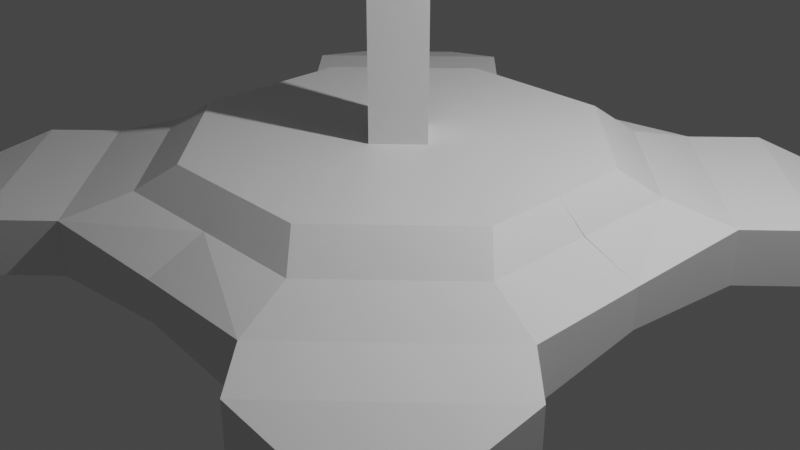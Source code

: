# Source: SM_turret_concept.blend  (saved by Blender 2.93.20; exported with 4.5.12 LTS)
import bpy
from mathutils import Matrix  # noqa: F401  (used for matrix-valued properties, if any)

bpy.ops.wm.read_factory_settings(use_empty=True)
scene = bpy.context.scene
scene.name = 'Scene'

# ---- collections
col_collection = bpy.data.collections.new('Collection'); scene.collection.children.link(col_collection)

# ---- materials (node trees are filled in below, after node groups)
mat_material = bpy.data.materials.new('Material')
mat_material.alpha_threshold = 0.0
mat_material.use_transparent_shadow = False
mat_material.line_color = (0.0, 0.0, 0.0, 1.0)

# ---- material node trees
mat_material.use_nodes = True; mat_material.node_tree.nodes.clear()
_N = mat_material.node_tree.nodes; _L = mat_material.node_tree.links
n0 = _N.new('ShaderNodeOutputMaterial'); n0.name = 'Material Output'; n0.location = (300, 300)
n1 = _N.new('ShaderNodeBsdfPrincipled'); n1.name = 'Principled BSDF'; n1.location = (10, 300)
n1.distribution = 'GGX'
n1.subsurface_method = 'BURLEY'
n1.inputs[2].default_value = 0.4
n1.inputs[3].default_value = 1.45
n1.inputs[27].default_value = (0.0, 0.0, 0.0, 1.0)
n1.inputs[28].default_value = 1.0
_L.new(n1.outputs[0], n0.inputs[0])
n0.is_active_output = True

# ---- world
world_world = bpy.data.worlds.new('World'); scene.world = world_world
world_world.use_nodes = True; world_world.node_tree.nodes.clear()
_N = world_world.node_tree.nodes; _L = world_world.node_tree.links
n0 = _N.new('ShaderNodeOutputWorld'); n0.name = 'World Output'; n0.location = (300, 300)
n1 = _N.new('ShaderNodeBackground'); n1.name = 'Background'; n1.location = (10, 300)
n1.inputs[0].default_value = (0.05088, 0.05088, 0.05088, 1.0)
_L.new(n1.outputs[0], n0.inputs[0])
n0.is_active_output = True
world_world.color = (0.05088, 0.05088, 0.05088)
world_world.use_sun_shadow = False
world_world.sun_shadow_jitter_overblur = 0.0

# ---- cameras
cam_camera = bpy.data.cameras.new('Camera')
cam_camera.clip_end = 100.0
cam_camera.ortho_scale = 7.314

# ---- lights
light_light = bpy.data.lights.new('Light', 'POINT')
light_light.transmission_factor = 0.0
light_light.energy = 1000.0
light_light.shadow_soft_size = 0.1
light_light.shadow_maximum_resolution = 0.006
light_light.use_absolute_resolution = True

# ---- meshes
me_cube = bpy.data.meshes.new('Cube')
me_cube.from_pydata([(0.0, 0.0, 0.9284), (0.0, 0.0, 1.49e-08), (0.0, -2.0, 0.9284), (0.0, -2.0, 1.49e-08), (-2.0, 0.0, 0.9284), (-2.0, 0.0, 1.49e-08), (0.00422, -2.304, 1.49e-08), (0.00422, -2.304, 0.6533), (-2.0, -0.8371, 0.9284), (-0.8371, -2.0, 0.9284), (-0.8371, -2.0, 1.49e-08), (-2.0, -0.8371, 1.49e-08), (-2.304, -0.003185, 0.6533), (-2.304, -0.003185, 1.49e-08), (-2.304, -1.141, -0.01775), (-1.141, -2.304, -0.01775), (-1.141, -2.304, 0.6533), (-2.304, -1.141, 0.6533), (-2.888, 4.983e-05, 0.4051), (-2.888, 4.983e-05, -0.01551), (-1.387, -2.967, 0.4805), (-2.967, -1.387, 0.4805), (-1.387, -2.967, -0.09096), (0.0005713, -2.889, 0.4051), (0.0005713, -2.889, -0.01551), (-2.967, -1.387, -0.09096), (-2.68, -3.499, 0.3725), (-1.919, -3.499, 0.4805), (-3.499, -1.919, 0.4805), (-3.499, -2.68, 0.3725), (-2.68, -3.499, 0.01745), (-1.919, -3.499, -0.09096), (-3.499, -2.68, 0.01745), (-3.499, -1.919, -0.09096)], [], [(5, 1, 3, 10, 11), (0, 4, 8, 9, 2), (9, 8, 17, 16), (13, 14, 25, 19), (1, 0, 2, 3), (5, 4, 0, 1), (4, 5, 13, 12), (5, 11, 14, 13), (15, 6, 24, 22), (16, 17, 21, 20), (11, 10, 15, 14), (2, 9, 16, 7), (8, 4, 12, 17), (3, 2, 7, 6), (10, 3, 6, 15), (24, 23, 20, 22), (25, 22, 31, 33), (25, 21, 18, 19), (6, 7, 23, 24), (7, 16, 20, 23), (17, 12, 18, 21), (12, 13, 19, 18), (14, 15, 22, 25), (22, 20, 27, 31), (30, 26, 29, 32), (21, 25, 33, 28), (27, 28, 29, 26), (31, 27, 26, 30), (33, 31, 30, 32), (28, 33, 32, 29), (20, 21, 28, 27)])
_uv = me_cube.uv_layers.new(name='UVMap')
_uv.uv.foreach_set('vector', [0.125, 0.5, 0.375, 0.5, 0.375, 0.75, 0.2704, 0.75, 0.125, 0.6046, 0.625, 0.5, 0.875, 0.5, 0.875, 0.6046, 0.7296, 0.75, 0.625, 0.75, 0.7296, 0.75, 0.875, 0.6046, 0.875, 0.6046, 0.7296, 0.75, 0.125, 0.5, 0.125, 0.6046, 0.125, 0.6046, 0.125, 0.5, 0.375, 0.5, 0.625, 0.5, 0.625, 0.75, 0.375, 0.75, 0.375, 0.25, 0.625, 0.25, 0.625, 0.5, 0.375, 0.5, 0.625, 0.25, 0.375, 0.25, 0.375, 0.25, 0.625, 0.25, 0.125, 0.5, 0.125, 0.6046, 0.125, 0.6046, 0.125, 0.5, 0.2704, 0.75, 0.375, 0.75, 0.375, 0.75, 0.2704, 0.75, 0.7296, 0.75, 0.875, 0.6046, 0.875, 0.6046, 0.7296, 0.75, 0.125, 0.6046, 0.2704, 0.75, 0.2704, 0.75, 0.125, 0.6046, 0.625, 0.75, 0.7296, 0.75, 0.7296, 0.75, 0.625, 0.75, 0.875, 0.6046, 0.875, 0.5, 0.875, 0.5, 0.875, 0.6046, 0.375, 0.75, 0.625, 0.75, 0.625, 0.75, 0.375, 0.75, 0.2704, 0.75, 0.375, 0.75, 0.375, 0.75, 0.2704, 0.75, 0.375, 0.75, 0.625, 0.75, 0.625, 0.8546, 0.375, 0.8546, 0.125, 0.6046, 0.2704, 0.75, 0.2704, 0.75, 0.125, 0.6046, 0.375, 0.1454, 0.625, 0.1454, 0.625, 0.25, 0.375, 0.25, 0.375, 0.75, 0.625, 0.75, 0.625, 0.75, 0.375, 0.75, 0.625, 0.75, 0.7296, 0.75, 0.7296, 0.75, 0.625, 0.75, 0.875, 0.6046, 0.875, 0.5, 0.875, 0.5, 0.875, 0.6046, 0.625, 0.25, 0.375, 0.25, 0.375, 0.25, 0.625, 0.25, 0.125, 0.6046, 0.2704, 0.75, 0.2704, 0.75, 0.125, 0.6046, 0.375, 0.8546, 0.625, 0.8546, 0.625, 0.8546, 0.375, 0.8546, 0.4245, 0.03502, 0.5755, 0.03502, 0.5755, 0.1103, 0.4245, 0.1103, 0.625, 0.1454, 0.375, 0.1454, 0.375, 0.1454, 0.625, 0.1454, 0.625, 0.0, 0.625, 0.1454, 0.5755, 0.1103, 0.5755, 0.03502, 0.375, 0.0, 0.625, 0.0, 0.5755, 0.03502, 0.4245, 0.03502, 0.375, 0.1454, 0.375, 0.0, 0.4245, 0.03502, 0.4245, 0.1103, 0.625, 0.1454, 0.375, 0.1454, 0.4245, 0.1103, 0.5755, 0.1103, 0.7296, 0.75, 0.875, 0.6046, 0.875, 0.6046, 0.7296, 0.75])
me_cube.materials.append(mat_material)
me_cube.use_remesh_preserve_volume = False
me_cube.use_remesh_preserve_attributes = False
me_cube.use_mirror_vertex_groups = False
me_cube.update()
me_cube_001 = bpy.data.meshes.new('Cube.001')
me_cube_001.from_pydata([(-1.0, -1.0, -1.0), (-1.0, -1.0, 1.0), (-1.0, 1.0, -1.0), (-1.0, 1.0, 1.0), (1.0, -1.0, -1.0), (1.0, -1.0, 1.0), (1.0, 1.0, -1.0), (1.0, 1.0, 1.0)], [], [(0, 1, 3, 2), (2, 3, 7, 6), (6, 7, 5, 4), (4, 5, 1, 0), (2, 6, 4, 0), (7, 3, 1, 5)])
_uv = me_cube_001.uv_layers.new(name='UVMap')
_uv.uv.foreach_set('vector', [0.375, 0.0, 0.625, 0.0, 0.625, 0.25, 0.375, 0.25, 0.375, 0.25, 0.625, 0.25, 0.625, 0.5, 0.375, 0.5, 0.375, 0.5, 0.625, 0.5, 0.625, 0.75, 0.375, 0.75, 0.375, 0.75, 0.625, 0.75, 0.625, 1.0, 0.375, 1.0, 0.125, 0.5, 0.375, 0.5, 0.375, 0.75, 0.125, 0.75, 0.625, 0.5, 0.875, 0.5, 0.875, 0.75, 0.625, 0.75])
me_cube_001.use_remesh_fix_poles = True
me_cube_001.use_remesh_preserve_attributes = False
me_cube_001.update()
me_cube_002 = bpy.data.meshes.new('Cube.002')
me_cube_002.from_pydata([(-0.6876, -1.0, -0.687), (-1.347, -0.7673, -0.5935), (-0.6876, 1.0, -0.687), (-1.347, 0.7673, -0.5935), (1.347, 0.4445, -0.5935), (0.6876, 1.0, -0.687), (0.6876, -1.0, -0.687), (1.347, -0.4445, -0.5935), (-0.6876, -1.0, 0.7634), (-1.347, 0.7673, 0.6595), (0.6876, 1.0, 0.7634), (1.347, -0.4445, 0.6595), (-1.347, -0.7673, 0.6595), (-0.6876, 1.0, 0.7634), (1.347, 0.4445, 0.6595), (0.6876, -1.0, 0.7634), (-1.347, -0.7673, -0.3771), (-0.6876, 1.0, -0.4365), (1.347, 0.4445, -0.3771), (0.6876, -1.0, -0.4365), (-0.6876, -1.0, -0.4365), (-1.347, 0.7673, -0.3771), (0.6876, 1.0, -0.4365), (1.347, -0.4445, -0.3771), (1.866, -0.4445, -0.3771), (1.866, -0.4445, 0.6595), (1.866, 0.4445, 0.6595), (1.866, 0.4445, -0.3771), (-0.6876, 0.3333, -1.0), (-0.6876, -0.3333, -1.0), (-1.347, -0.2558, -0.8639), (-1.347, 0.2558, -0.8639), (-0.6876, -0.3333, 1.0), (-0.6876, 0.3333, 1.0), (-1.347, 0.2558, 0.8639), (-1.347, -0.2558, 0.8639), (0.6876, -0.3333, -1.0), (0.6876, 0.3333, -1.0), (1.347, 0.1482, -0.8639), (1.347, -0.1482, -0.8639), (0.6876, 0.3333, 1.0), (0.6876, -0.3333, 1.0), (1.347, -0.1482, 0.8639), (1.347, 0.1482, 0.8639), (-1.347, -0.2558, -0.5935), (-1.347, 0.2558, -0.5935), (1.347, 0.1482, -0.5935), (1.347, -0.1482, -0.5935), (-1.347, -0.2558, 0.6595), (-1.347, 0.2558, 0.6595), (1.347, 0.1482, 0.6595), (1.347, -0.1482, 0.6595), (1.347, 0.1482, -0.3771), (1.347, -0.1482, -0.3771), (-1.347, -0.2558, -0.3771), (-1.347, 0.2558, -0.3771), (1.866, 0.09209, 0.6595), (1.866, -0.09209, 0.6595), (1.866, 0.1482, -0.3771), (1.866, -0.1482, -0.3771), (2.881, 0.1482, -0.8639), (2.881, -0.1482, -0.8639), (2.881, 0.1482, -0.5935), (2.881, -0.1482, -0.5935), (3.434, 0.1482, -0.6714), (3.434, -0.1482, -0.6714), (3.434, 0.1482, -0.5992), (3.434, -0.1482, -0.5992), (-0.6876, -1.0, -0.2365), (-0.6876, -1.0, -0.03653), (-0.6876, -1.0, 0.1635), (-0.6876, -1.0, 0.3634), (-0.6876, -1.0, 0.5634), (-1.347, 0.7673, -0.2043), (-1.347, 0.7673, -0.03156), (-1.347, 0.7673, 0.1412), (-1.347, 0.7673, 0.314), (-1.347, 0.7673, 0.4868), (0.6876, 1.0, -0.2365), (0.6876, 1.0, -0.03653), (0.6876, 1.0, 0.1635), (0.6876, 1.0, 0.3634), (0.6876, 1.0, 0.5634), (1.347, -0.4445, -0.2043), (1.347, -0.4445, -0.03156), (1.347, -0.4445, 0.1412), (1.347, -0.4445, 0.314), (1.347, -0.4445, 0.4868), (-1.347, -0.7673, 0.4868), (-1.347, -0.7673, 0.314), (-1.347, -0.7673, 0.1412), (-1.347, -0.7673, -0.03156), (-1.347, -0.7673, -0.2043), (-0.6876, 1.0, 0.5634), (-0.6876, 1.0, 0.3634), (-0.6876, 1.0, 0.1635), (-0.6876, 1.0, -0.03653), (-0.6876, 1.0, -0.2365), (1.347, 0.4445, 0.4868), (1.347, 0.4445, 0.314), (1.347, 0.4445, 0.1412), (1.347, 0.4445, -0.03156), (1.347, 0.4445, -0.2043), (0.6876, -1.0, 0.5634), (0.6876, -1.0, 0.3634), (0.6876, -1.0, 0.1635), (0.6876, -1.0, -0.03653), (0.6876, -1.0, -0.2365), (1.866, -0.4445, -0.2043), (1.866, -0.4445, -0.03156), (1.866, -0.4445, 0.1412), (1.866, -0.4445, 0.314), (1.866, -0.4445, 0.4868), (1.866, 0.4445, 0.4868), (1.866, 0.4445, 0.314), (1.866, 0.4445, 0.1412), (1.866, 0.4445, -0.03156), (1.866, 0.4445, -0.2043), (1.866, 0.09209, 0.4868), (1.866, 0.1108, 0.3888), (1.866, 0.1108, 0.1662), (1.866, 0.1108, -0.05649), (1.866, 0.1108, -0.2791), (1.866, -0.09209, 0.4868), (1.866, -0.1108, 0.3888), (1.866, -0.1108, 0.1662), (1.866, -0.1108, -0.05649), (1.866, -0.1108, -0.2791), (-1.347, -0.2558, 0.4868), (-1.347, -0.2558, 0.314), (-1.347, -0.2558, 0.1412), (-1.347, -0.2558, -0.03156), (-1.347, -0.2558, -0.2043), (-1.347, 0.2558, 0.4868), (-1.347, 0.2558, 0.314), (-1.347, 0.2558, 0.1412), (-1.347, 0.2558, -0.03156), (-1.347, 0.2558, -0.2043), (2.593, 0.09209, 0.6595), (2.593, -0.09209, 0.6595), (2.593, 0.09209, 0.4868), (2.593, -0.09209, 0.4868), (2.852, 0.09209, 0.5644), (2.852, -0.09209, 0.5644), (2.852, 0.09209, 0.4874), (2.852, -0.09209, 0.4874), (2.488, 0.1108, 0.3888), (2.488, 0.1108, 0.1662), (2.488, 0.1108, -0.05649), (2.488, 0.1108, -0.2791), (2.488, -0.1108, 0.3888), (2.488, -0.1108, 0.1662), (2.488, -0.1108, -0.05649), (2.488, -0.1108, -0.2791), (2.488, 0.06851, 0.3445), (2.488, 0.06851, 0.2083), (2.488, 0.06851, -0.09732), (2.488, 0.06851, -0.2362), (2.488, -0.06851, 0.3445), (2.488, -0.06851, 0.2083), (2.488, -0.06851, -0.09732), (2.488, -0.06851, -0.2362), (4.023, 0.06851, 0.3445), (4.023, 0.06851, 0.2083), (4.477, 0.06851, -0.09732), (4.477, 0.06851, -0.2362), (4.023, -0.06851, 0.3445), (4.023, -0.06851, 0.2083), (4.477, -0.06851, -0.09732), (4.477, -0.06851, -0.2362), (-0.6876, -0.8586, -1.0), (-0.6876, -1.0, -0.8688), (-1.347, -0.6261, -0.8639), (-1.347, -0.7673, -0.7326), (-0.6876, -1.0, 0.8688), (-0.6876, -0.8586, 1.0), (-1.347, -0.7673, 0.7326), (-1.347, -0.6261, 0.8639), (-1.347, 0.7673, -0.7326), (-1.347, 0.6261, -0.8639), (-0.6876, 1.0, -0.8688), (-0.6876, 0.8586, -1.0), (-0.6876, 0.8586, 1.0), (-0.6876, 1.0, 0.8688), (-1.347, 0.6261, 0.8639), (-1.347, 0.7673, 0.7326), (1.347, -0.4445, -0.7327), (1.347, -0.3014, -0.8639), (0.6876, -1.0, -0.8688), (0.6876, -0.8579, -1.0), (0.6876, -0.8579, 1.0), (0.6876, -1.0, 0.8688), (1.347, -0.3014, 0.8639), (1.347, -0.4445, 0.7327), (1.347, 0.3014, -0.8639), (1.347, 0.4445, -0.7327), (0.6876, 0.8579, -1.0), (0.6876, 1.0, -0.8688), (1.347, 0.4445, 0.7327), (1.347, 0.3014, 0.8639), (0.6876, 1.0, 0.8688), (0.6876, 0.8579, 1.0)], [], [(12, 176, 177, 35, 48), (194, 195, 4, 46, 38), (175, 32, 35, 177), (189, 36, 39, 187), (183, 13, 9, 185), (188, 6, 0, 171), (41, 32, 175, 190), (13, 183, 200, 10), (180, 2, 5, 197), (37, 196, 194, 38), (201, 40, 43, 199), (191, 15, 11, 193), (41, 190, 192, 42), (29, 170, 172, 30), (19, 6, 7, 23), (18, 4, 5, 22), (17, 2, 3, 21), (172, 173, 1, 44, 30), (181, 196, 37, 28), (2, 180, 178, 3), (6, 188, 186, 7), (171, 0, 1, 173), (49, 34, 184, 185, 9), (51, 42, 192, 193, 11), (72, 8, 12, 88), (93, 13, 10, 82), (133, 49, 9, 77), (83, 23, 24, 108), (103, 15, 8, 72), (6, 19, 20, 0), (47, 53, 23, 7), (45, 55, 21, 3), (2, 17, 22, 5), (0, 20, 16, 1), (97, 17, 21, 73), (102, 18, 22, 78), (107, 19, 23, 83), (123, 57, 25, 112), (51, 11, 25, 57), (52, 18, 27, 58), (98, 14, 26, 113), (23, 53, 59, 24), (53, 52, 58, 59), (14, 50, 56, 26), (50, 51, 57, 56), (113, 26, 56, 118), (56, 57, 139, 138), (1, 16, 54, 44), (44, 54, 55, 45), (4, 18, 52, 46), (46, 52, 53, 47), (88, 12, 48, 128), (128, 48, 49, 133), (4, 195, 197, 5), (47, 39, 61, 63), (8, 174, 176, 12), (30, 44, 45, 31), (201, 182, 33, 40), (28, 37, 36, 29), (14, 198, 199, 43, 50), (40, 41, 42, 43), (39, 47, 7, 186, 187), (36, 37, 38, 39), (15, 191, 174, 8), (32, 33, 34, 35), (31, 45, 3, 178, 179), (28, 29, 30, 31), (181, 28, 31, 179), (48, 35, 34, 49), (33, 182, 184, 34), (40, 33, 32, 41), (198, 14, 10, 200), (50, 43, 42, 51), (63, 61, 65, 67), (46, 47, 63, 62), (39, 38, 60, 61), (38, 46, 62, 60), (64, 66, 67, 65), (62, 63, 67, 66), (60, 62, 66, 64), (61, 60, 64, 65), (54, 132, 137, 55), (132, 131, 136, 137), (131, 130, 135, 136), (130, 129, 134, 135), (129, 128, 133, 134), (16, 92, 132, 54), (92, 91, 131, 132), (91, 90, 130, 131), (90, 89, 129, 130), (89, 88, 128, 129), (58, 122, 127, 59), (126, 127, 153, 152), (121, 120, 125, 126), (121, 126, 152, 148), (119, 118, 123, 124), (27, 117, 122, 58), (117, 116, 121, 122), (116, 115, 120, 121), (115, 114, 119, 120), (114, 113, 118, 119), (18, 102, 117, 27), (102, 101, 116, 117), (101, 100, 115, 116), (100, 99, 114, 115), (99, 98, 113, 114), (59, 127, 108, 24), (127, 126, 109, 108), (126, 125, 110, 109), (125, 124, 111, 110), (124, 123, 112, 111), (15, 103, 87, 11), (103, 104, 86, 87), (104, 105, 85, 86), (105, 106, 84, 85), (106, 107, 83, 84), (14, 98, 82, 10), (98, 99, 81, 82), (99, 100, 80, 81), (100, 101, 79, 80), (101, 102, 78, 79), (13, 93, 77, 9), (93, 94, 76, 77), (94, 95, 75, 76), (95, 96, 74, 75), (96, 97, 73, 74), (19, 107, 68, 20), (107, 106, 69, 68), (106, 105, 70, 69), (105, 104, 71, 70), (104, 103, 72, 71), (11, 87, 112, 25), (87, 86, 111, 112), (86, 85, 110, 111), (85, 84, 109, 110), (84, 83, 108, 109), (55, 137, 73, 21), (137, 136, 74, 73), (136, 135, 75, 74), (135, 134, 76, 75), (134, 133, 77, 76), (17, 97, 78, 22), (97, 96, 79, 78), (96, 95, 80, 79), (95, 94, 81, 80), (94, 93, 82, 81), (20, 68, 92, 16), (68, 69, 91, 92), (69, 70, 90, 91), (70, 71, 89, 90), (71, 72, 88, 89), (141, 140, 144, 145), (57, 123, 141, 139), (123, 118, 140, 141), (118, 56, 138, 140), (144, 142, 143, 145), (140, 138, 142, 144), (139, 141, 145, 143), (138, 139, 143, 142), (150, 151, 159, 158), (153, 149, 157, 161), (124, 125, 151, 150), (125, 120, 147, 151), (127, 122, 149, 153), (122, 121, 148, 149), (120, 119, 146, 147), (119, 124, 150, 146), (156, 160, 168, 164), (154, 158, 166, 162), (147, 146, 154, 155), (146, 150, 158, 154), (148, 152, 160, 156), (152, 153, 161, 160), (149, 148, 156, 157), (151, 147, 155, 159), (165, 164, 168, 169), (163, 162, 166, 167), (160, 161, 169, 168), (157, 156, 164, 165), (159, 155, 163, 167), (161, 157, 165, 169), (158, 159, 167, 166), (155, 154, 162, 163), (178, 180, 181, 179), (171, 173, 172, 170), (175, 177, 176, 174), (183, 185, 184, 182), (201, 199, 198, 200), (194, 196, 197, 195), (186, 188, 189, 187), (191, 193, 192, 190), (180, 197, 196, 181), (188, 171, 170, 189), (190, 175, 174, 191), (200, 183, 182, 201), (29, 36, 189, 170)])
_uv = me_cube_002.uv_layers.new(name='UVMap')
_uv.uv.foreach_set('vector', [0.5424, 0.06944, 0.5471, 0.06944, 0.5556, 0.07966, 0.5556, 0.1065, 0.5424, 0.1065, 0.4444, 0.5873, 0.4529, 0.5694, 0.4618, 0.5694, 0.4618, 0.6065, 0.4444, 0.6065, 0.625, 0.01767, 0.625, 0.08333, 0.5556, 0.1065, 0.5556, 0.07966, 0.3056, 0.7322, 0.3056, 0.6667, 0.4444, 0.6435, 0.4444, 0.6627, 0.6086, 0.3194, 0.5954, 0.3194, 0.5424, 0.1806, 0.5471, 0.1806, 0.3914, 0.8194, 0.4141, 0.8194, 0.4141, 0.9306, 0.3914, 0.9306, 0.6944, 0.6667, 0.8056, 0.6667, 0.8056, 0.7323, 0.6944, 0.7322, 0.5954, 0.3194, 0.6086, 0.3194, 0.6086, 0.4306, 0.5954, 0.4306, 0.3914, 0.3194, 0.4141, 0.3194, 0.4141, 0.4306, 0.3914, 0.4306, 0.3056, 0.5833, 0.3056, 0.5178, 0.4444, 0.5873, 0.4444, 0.6065, 0.6944, 0.5178, 0.6944, 0.5833, 0.5556, 0.6065, 0.5556, 0.5873, 0.6086, 0.8194, 0.5954, 0.8194, 0.5424, 0.6806, 0.5471, 0.6806, 0.6944, 0.6667, 0.6944, 0.7322, 0.5556, 0.6627, 0.5556, 0.6435, 0.375, 0.08333, 0.375, 0.01767, 0.4444, 0.07966, 0.4444, 0.1065, 0.4454, 0.8194, 0.4141, 0.8194, 0.4618, 0.6806, 0.4757, 0.6806, 0.4757, 0.5694, 0.4618, 0.5694, 0.4141, 0.4306, 0.4454, 0.4306, 0.4454, 0.3194, 0.4141, 0.3194, 0.4618, 0.1806, 0.4757, 0.1806, 0.4444, 0.07966, 0.4529, 0.06944, 0.4618, 0.06944, 0.4618, 0.1065, 0.4444, 0.1065, 0.1944, 0.5177, 0.3056, 0.5178, 0.3056, 0.5833, 0.1944, 0.5833, 0.4141, 0.3194, 0.3914, 0.3194, 0.4529, 0.1806, 0.4618, 0.1806, 0.4141, 0.8194, 0.3914, 0.8194, 0.4529, 0.6806, 0.4618, 0.6806, 0.3914, 0.0, 0.4141, 0.0, 0.4618, 0.06944, 0.4529, 0.06944, 0.5424, 0.1435, 0.5556, 0.1435, 0.5556, 0.1703, 0.5471, 0.1806, 0.5424, 0.1806, 0.5424, 0.6435, 0.5556, 0.6435, 0.5556, 0.6627, 0.5471, 0.6806, 0.5424, 0.6806, 0.5704, 0.0, 0.5954, 0.0, 0.5424, 0.06944, 0.5313, 0.06944, 0.5704, 0.3194, 0.5954, 0.3194, 0.5954, 0.4306, 0.5704, 0.4306, 0.5313, 0.1435, 0.5424, 0.1435, 0.5424, 0.1806, 0.5313, 0.1806, 0.4869, 0.6806, 0.4757, 0.6806, 0.4757, 0.6806, 0.4869, 0.6806, 0.5704, 0.8194, 0.5954, 0.8194, 0.5954, 0.9306, 0.5704, 0.9306, 0.4141, 0.8194, 0.4454, 0.8194, 0.4454, 0.9306, 0.4141, 0.9306, 0.4618, 0.6435, 0.4757, 0.6435, 0.4757, 0.6806, 0.4618, 0.6806, 0.4618, 0.1435, 0.4757, 0.1435, 0.4757, 0.1806, 0.4618, 0.1806, 0.4141, 0.3194, 0.4454, 0.3194, 0.4454, 0.4306, 0.4141, 0.4306, 0.4141, 0.0, 0.4454, 0.0, 0.4757, 0.06944, 0.4618, 0.06944, 0.4704, 0.3194, 0.4454, 0.3194, 0.4757, 0.1806, 0.4869, 0.1806, 0.4869, 0.5694, 0.4757, 0.5694, 0.4454, 0.4306, 0.4704, 0.4306, 0.4704, 0.8194, 0.4454, 0.8194, 0.4757, 0.6806, 0.4869, 0.6806, 0.5313, 0.6435, 0.5424, 0.6435, 0.5424, 0.6806, 0.5313, 0.6806, 0.5424, 0.6435, 0.5424, 0.6806, 0.5424, 0.6806, 0.5424, 0.6435, 0.4757, 0.6065, 0.4757, 0.5694, 0.4757, 0.5694, 0.4757, 0.6065, 0.5313, 0.5694, 0.5424, 0.5694, 0.5424, 0.5694, 0.5313, 0.5694, 0.4757, 0.6806, 0.4757, 0.6435, 0.4757, 0.6435, 0.4757, 0.6806, 0.4757, 0.6435, 0.4757, 0.6065, 0.4757, 0.6065, 0.4757, 0.6435, 0.5424, 0.5694, 0.5424, 0.6065, 0.5424, 0.6065, 0.5424, 0.5694, 0.5424, 0.6065, 0.5424, 0.6435, 0.5424, 0.6435, 0.5424, 0.6065, 0.5313, 0.5694, 0.5424, 0.5694, 0.5424, 0.6065, 0.5313, 0.6065, 0.5424, 0.6065, 0.5424, 0.6435, 0.5424, 0.6435, 0.5424, 0.6065, 0.4618, 0.06944, 0.4757, 0.06944, 0.4757, 0.1065, 0.4618, 0.1065, 0.4618, 0.1065, 0.4757, 0.1065, 0.4757, 0.1435, 0.4618, 0.1435, 0.4618, 0.5694, 0.4757, 0.5694, 0.4757, 0.6065, 0.4618, 0.6065, 0.4618, 0.6065, 0.4757, 0.6065, 0.4757, 0.6435, 0.4618, 0.6435, 0.5313, 0.06944, 0.5424, 0.06944, 0.5424, 0.1065, 0.5313, 0.1065, 0.5313, 0.1065, 0.5424, 0.1065, 0.5424, 0.1435, 0.5313, 0.1435, 0.4618, 0.5694, 0.4529, 0.5694, 0.3914, 0.4306, 0.4141, 0.4306, 0.4618, 0.6435, 0.4444, 0.6435, 0.4444, 0.6435, 0.4618, 0.6435, 0.5954, 0.0, 0.6086, 0.0, 0.5471, 0.06944, 0.5424, 0.06944, 0.4444, 0.1065, 0.4618, 0.1065, 0.4618, 0.1435, 0.4444, 0.1435, 0.6944, 0.5178, 0.8056, 0.5177, 0.8056, 0.5833, 0.6944, 0.5833, 0.1944, 0.5833, 0.3056, 0.5833, 0.3056, 0.6667, 0.1944, 0.6667, 0.5424, 0.5694, 0.5471, 0.5694, 0.5556, 0.5873, 0.5556, 0.6065, 0.5424, 0.6065, 0.6944, 0.5833, 0.6944, 0.6667, 0.5556, 0.6435, 0.5556, 0.6065, 0.4444, 0.6435, 0.4618, 0.6435, 0.4618, 0.6806, 0.4529, 0.6806, 0.4444, 0.6627, 0.3056, 0.6667, 0.3056, 0.5833, 0.4444, 0.6065, 0.4444, 0.6435, 0.5954, 0.8194, 0.6086, 0.8194, 0.6086, 0.9306, 0.5954, 0.9306, 0.625, 0.08333, 0.625, 0.1667, 0.5556, 0.1435, 0.5556, 0.1065, 0.4444, 0.1435, 0.4618, 0.1435, 0.4618, 0.1806, 0.4529, 0.1806, 0.4444, 0.1703, 0.375, 0.1667, 0.375, 0.08333, 0.4444, 0.1065, 0.4444, 0.1435, 0.375, 0.2323, 0.375, 0.1667, 0.4444, 0.1435, 0.4444, 0.1703, 0.5424, 0.1065, 0.5556, 0.1065, 0.5556, 0.1435, 0.5424, 0.1435, 0.625, 0.1667, 0.625, 0.2323, 0.5556, 0.1703, 0.5556, 0.1435, 0.6944, 0.5833, 0.8056, 0.5833, 0.8056, 0.6667, 0.6944, 0.6667, 0.5471, 0.5694, 0.5424, 0.5694, 0.5954, 0.4306, 0.6086, 0.4306, 0.5424, 0.6065, 0.5556, 0.6065, 0.5556, 0.6435, 0.5424, 0.6435, 0.4618, 0.6435, 0.4444, 0.6435, 0.4444, 0.6435, 0.4618, 0.6435, 0.4618, 0.6065, 0.4618, 0.6435, 0.4618, 0.6435, 0.4618, 0.6065, 0.4444, 0.6435, 0.4444, 0.6065, 0.4444, 0.6065, 0.4444, 0.6435, 0.4444, 0.6065, 0.4618, 0.6065, 0.4618, 0.6065, 0.4444, 0.6065, 0.4444, 0.6065, 0.4618, 0.6065, 0.4618, 0.6435, 0.4444, 0.6435, 0.4618, 0.6065, 0.4618, 0.6435, 0.4618, 0.6435, 0.4618, 0.6065, 0.4444, 0.6065, 0.4618, 0.6065, 0.4618, 0.6065, 0.4444, 0.6065, 0.4444, 0.6435, 0.4444, 0.6065, 0.4444, 0.6065, 0.4444, 0.6435, 0.4757, 0.1065, 0.4869, 0.1065, 0.4869, 0.1435, 0.4757, 0.1435, 0.4869, 0.1065, 0.498, 0.1065, 0.498, 0.1435, 0.4869, 0.1435, 0.498, 0.1065, 0.5091, 0.1065, 0.5091, 0.1435, 0.498, 0.1435, 0.5091, 0.1065, 0.5202, 0.1065, 0.5202, 0.1435, 0.5091, 0.1435, 0.5202, 0.1065, 0.5313, 0.1065, 0.5313, 0.1435, 0.5202, 0.1435, 0.4757, 0.06944, 0.4869, 0.06944, 0.4869, 0.1065, 0.4757, 0.1065, 0.4869, 0.06944, 0.498, 0.06944, 0.498, 0.1065, 0.4869, 0.1065, 0.498, 0.06944, 0.5091, 0.06944, 0.5091, 0.1065, 0.498, 0.1065, 0.5091, 0.06944, 0.5202, 0.06944, 0.5202, 0.1065, 0.5091, 0.1065, 0.5202, 0.06944, 0.5313, 0.06944, 0.5313, 0.1065, 0.5202, 0.1065, 0.4757, 0.6065, 0.4869, 0.6065, 0.4869, 0.6435, 0.4757, 0.6435, 0.498, 0.6435, 0.4869, 0.6435, 0.4869, 0.6435, 0.498, 0.6435, 0.498, 0.6065, 0.5091, 0.6065, 0.5091, 0.6435, 0.498, 0.6435, 0.498, 0.6065, 0.498, 0.6435, 0.498, 0.6435, 0.498, 0.6065, 0.5202, 0.6065, 0.5313, 0.6065, 0.5313, 0.6435, 0.5202, 0.6435, 0.4757, 0.5694, 0.4869, 0.5694, 0.4869, 0.6065, 0.4757, 0.6065, 0.4869, 0.5694, 0.498, 0.5694, 0.498, 0.6065, 0.4869, 0.6065, 0.498, 0.5694, 0.5091, 0.5694, 0.5091, 0.6065, 0.498, 0.6065, 0.5091, 0.5694, 0.5202, 0.5694, 0.5202, 0.6065, 0.5091, 0.6065, 0.5202, 0.5694, 0.5313, 0.5694, 0.5313, 0.6065, 0.5202, 0.6065, 0.4757, 0.5694, 0.4869, 0.5694, 0.4869, 0.5694, 0.4757, 0.5694, 0.4869, 0.5694, 0.498, 0.5694, 0.498, 0.5694, 0.4869, 0.5694, 0.498, 0.5694, 0.5091, 0.5694, 0.5091, 0.5694, 0.498, 0.5694, 0.5091, 0.5694, 0.5202, 0.5694, 0.5202, 0.5694, 0.5091, 0.5694, 0.5202, 0.5694, 0.5313, 0.5694, 0.5313, 0.5694, 0.5202, 0.5694, 0.4757, 0.6435, 0.4869, 0.6435, 0.4869, 0.6806, 0.4757, 0.6806, 0.4869, 0.6435, 0.498, 0.6435, 0.498, 0.6806, 0.4869, 0.6806, 0.498, 0.6435, 0.5091, 0.6435, 0.5091, 0.6806, 0.498, 0.6806, 0.5091, 0.6435, 0.5202, 0.6435, 0.5202, 0.6806, 0.5091, 0.6806, 0.5202, 0.6435, 0.5313, 0.6435, 0.5313, 0.6806, 0.5202, 0.6806, 0.5954, 0.8194, 0.5704, 0.8194, 0.5313, 0.6806, 0.5424, 0.6806, 0.5704, 0.8194, 0.5454, 0.8194, 0.5202, 0.6806, 0.5313, 0.6806, 0.5454, 0.8194, 0.5204, 0.8194, 0.5091, 0.6806, 0.5202, 0.6806, 0.5204, 0.8194, 0.4954, 0.8194, 0.498, 0.6806, 0.5091, 0.6806, 0.4954, 0.8194, 0.4704, 0.8194, 0.4869, 0.6806, 0.498, 0.6806, 0.5424, 0.5694, 0.5313, 0.5694, 0.5704, 0.4306, 0.5954, 0.4306, 0.5313, 0.5694, 0.5202, 0.5694, 0.5454, 0.4306, 0.5704, 0.4306, 0.5202, 0.5694, 0.5091, 0.5694, 0.5204, 0.4306, 0.5454, 0.4306, 0.5091, 0.5694, 0.498, 0.5694, 0.4954, 0.4306, 0.5204, 0.4306, 0.498, 0.5694, 0.4869, 0.5694, 0.4704, 0.4306, 0.4954, 0.4306, 0.5954, 0.3194, 0.5704, 0.3194, 0.5313, 0.1806, 0.5424, 0.1806, 0.5704, 0.3194, 0.5454, 0.3194, 0.5202, 0.1806, 0.5313, 0.1806, 0.5454, 0.3194, 0.5204, 0.3194, 0.5091, 0.1806, 0.5202, 0.1806, 0.5204, 0.3194, 0.4954, 0.3194, 0.498, 0.1806, 0.5091, 0.1806, 0.4954, 0.3194, 0.4704, 0.3194, 0.4869, 0.1806, 0.498, 0.1806, 0.4454, 0.8194, 0.4704, 0.8194, 0.4704, 0.9306, 0.4454, 0.9306, 0.4704, 0.8194, 0.4954, 0.8194, 0.4954, 0.9306, 0.4704, 0.9306, 0.4954, 0.8194, 0.5204, 0.8194, 0.5204, 0.9306, 0.4954, 0.9306, 0.5204, 0.8194, 0.5454, 0.8194, 0.5454, 0.9306, 0.5204, 0.9306, 0.5454, 0.8194, 0.5704, 0.8194, 0.5704, 0.9306, 0.5454, 0.9306, 0.5424, 0.6806, 0.5313, 0.6806, 0.5313, 0.6806, 0.5424, 0.6806, 0.5313, 0.6806, 0.5202, 0.6806, 0.5202, 0.6806, 0.5313, 0.6806, 0.5202, 0.6806, 0.5091, 0.6806, 0.5091, 0.6806, 0.5202, 0.6806, 0.5091, 0.6806, 0.498, 0.6806, 0.498, 0.6806, 0.5091, 0.6806, 0.498, 0.6806, 0.4869, 0.6806, 0.4869, 0.6806, 0.498, 0.6806, 0.4757, 0.1435, 0.4869, 0.1435, 0.4869, 0.1806, 0.4757, 0.1806, 0.4869, 0.1435, 0.498, 0.1435, 0.498, 0.1806, 0.4869, 0.1806, 0.498, 0.1435, 0.5091, 0.1435, 0.5091, 0.1806, 0.498, 0.1806, 0.5091, 0.1435, 0.5202, 0.1435, 0.5202, 0.1806, 0.5091, 0.1806, 0.5202, 0.1435, 0.5313, 0.1435, 0.5313, 0.1806, 0.5202, 0.1806, 0.4454, 0.3194, 0.4704, 0.3194, 0.4704, 0.4306, 0.4454, 0.4306, 0.4704, 0.3194, 0.4954, 0.3194, 0.4954, 0.4306, 0.4704, 0.4306, 0.4954, 0.3194, 0.5204, 0.3194, 0.5204, 0.4306, 0.4954, 0.4306, 0.5204, 0.3194, 0.5454, 0.3194, 0.5454, 0.4306, 0.5204, 0.4306, 0.5454, 0.3194, 0.5704, 0.3194, 0.5704, 0.4306, 0.5454, 0.4306, 0.4454, 0.0, 0.4704, 0.0, 0.4869, 0.06944, 0.4757, 0.06944, 0.4704, 0.0, 0.4954, 0.0, 0.498, 0.06944, 0.4869, 0.06944, 0.4954, 0.0, 0.5204, 0.0, 0.5091, 0.06944, 0.498, 0.06944, 0.5204, 0.0, 0.5454, 0.0, 0.5202, 0.06944, 0.5091, 0.06944, 0.5454, 0.0, 0.5704, 0.0, 0.5313, 0.06944, 0.5202, 0.06944, 0.5313, 0.6435, 0.5313, 0.6065, 0.5313, 0.6065, 0.5313, 0.6435, 0.5424, 0.6435, 0.5313, 0.6435, 0.5313, 0.6435, 0.5424, 0.6435, 0.5313, 0.6435, 0.5313, 0.6065, 0.5313, 0.6065, 0.5313, 0.6435, 0.5313, 0.6065, 0.5424, 0.6065, 0.5424, 0.6065, 0.5313, 0.6065, 0.5313, 0.6065, 0.5424, 0.6065, 0.5424, 0.6435, 0.5313, 0.6435, 0.5313, 0.6065, 0.5424, 0.6065, 0.5424, 0.6065, 0.5313, 0.6065, 0.5424, 0.6435, 0.5313, 0.6435, 0.5313, 0.6435, 0.5424, 0.6435, 0.5424, 0.6065, 0.5424, 0.6435, 0.5424, 0.6435, 0.5424, 0.6065, 0.5202, 0.6435, 0.5091, 0.6435, 0.5091, 0.6435, 0.5202, 0.6435, 0.4869, 0.6435, 0.4869, 0.6065, 0.4869, 0.6065, 0.4869, 0.6435, 0.5202, 0.6435, 0.5091, 0.6435, 0.5091, 0.6435, 0.5202, 0.6435, 0.5091, 0.6435, 0.5091, 0.6065, 0.5091, 0.6065, 0.5091, 0.6435, 0.4869, 0.6435, 0.4869, 0.6065, 0.4869, 0.6065, 0.4869, 0.6435, 0.4869, 0.6065, 0.498, 0.6065, 0.498, 0.6065, 0.4869, 0.6065, 0.5091, 0.6065, 0.5202, 0.6065, 0.5202, 0.6065, 0.5091, 0.6065, 0.5202, 0.6065, 0.5202, 0.6435, 0.5202, 0.6435, 0.5202, 0.6065, 0.498, 0.6065, 0.498, 0.6435, 0.498, 0.6435, 0.498, 0.6065, 0.5202, 0.6065, 0.5202, 0.6435, 0.5202, 0.6435, 0.5202, 0.6065, 0.5091, 0.6065, 0.5202, 0.6065, 0.5202, 0.6065, 0.5091, 0.6065, 0.5202, 0.6065, 0.5202, 0.6435, 0.5202, 0.6435, 0.5202, 0.6065, 0.498, 0.6065, 0.498, 0.6435, 0.498, 0.6435, 0.498, 0.6065, 0.498, 0.6435, 0.4869, 0.6435, 0.4869, 0.6435, 0.498, 0.6435, 0.4869, 0.6065, 0.498, 0.6065, 0.498, 0.6065, 0.4869, 0.6065, 0.5091, 0.6435, 0.5091, 0.6065, 0.5091, 0.6065, 0.5091, 0.6435, 0.4869, 0.6065, 0.498, 0.6065, 0.498, 0.6435, 0.4869, 0.6435, 0.5091, 0.6065, 0.5202, 0.6065, 0.5202, 0.6435, 0.5091, 0.6435, 0.498, 0.6435, 0.4869, 0.6435, 0.4869, 0.6435, 0.498, 0.6435, 0.4869, 0.6065, 0.498, 0.6065, 0.498, 0.6065, 0.4869, 0.6065, 0.5091, 0.6435, 0.5091, 0.6065, 0.5091, 0.6065, 0.5091, 0.6435, 0.4869, 0.6435, 0.4869, 0.6065, 0.4869, 0.6065, 0.4869, 0.6435, 0.5202, 0.6435, 0.5091, 0.6435, 0.5091, 0.6435, 0.5202, 0.6435, 0.5091, 0.6065, 0.5202, 0.6065, 0.5202, 0.6065, 0.5091, 0.6065, 0.4444, 0.1806, 0.3774, 0.2476, 0.375, 0.2323, 0.4444, 0.1703, 0.3914, 0.0, 0.4529, 0.06944, 0.4444, 0.07966, 0.375, 0.01767, 0.625, 0.01767, 0.5556, 0.07966, 0.5471, 0.06944, 0.6086, 0.0, 0.6086, 0.3194, 0.5471, 0.1806, 0.5556, 0.1806, 0.6205, 0.3104, 0.6178, 0.4449, 0.5556, 0.5694, 0.5471, 0.5694, 0.6086, 0.4306, 0.4444, 0.5873, 0.3056, 0.5178, 0.3088, 0.5016, 0.4444, 0.5694, 0.4444, 0.6806, 0.3088, 0.7484, 0.3056, 0.7322, 0.4444, 0.6627, 0.6086, 0.8194, 0.5471, 0.6806, 0.5556, 0.6806, 0.6178, 0.8051, 0.1944, 0.5, 0.3056, 0.5, 0.3056, 0.5178, 0.1944, 0.5177, 0.3056, 0.75, 0.1944, 0.75, 0.1944, 0.7323, 0.3056, 0.7322, 0.625, 0.8194, 0.625, 0.9306, 0.6086, 0.9306, 0.6086, 0.8194, 0.6086, 0.4306, 0.6086, 0.3194, 0.625, 0.3194, 0.625, 0.4306, 0.1944, 0.6667, 0.3056, 0.6667, 0.3056, 0.7322, 0.1944, 0.7323])
me_cube_002.use_remesh_fix_poles = True
me_cube_002.use_remesh_preserve_attributes = False
me_cube_002.update()
me_cube_003 = bpy.data.meshes.new('Cube.003')
me_cube_003.from_pydata([(-9.197, -0.2149, 9.737), (-12.12, -0.2149, 9.469), (-12.12, -0.03484, 9.556), (-12.12, 0.05203, 9.737), (-12.12, -0.03484, 9.917), (-12.12, -0.2149, 10.0), (-12.12, -0.395, 9.917), (-12.12, -0.4819, 9.737), (-12.12, -0.395, 9.556), (-12.32, -0.1791, 9.527), (-12.28, -0.2149, 9.469), (-12.32, -0.2507, 9.527), (-12.32, -0.06166, 9.583), (-12.28, -0.03484, 9.556), (-12.28, 0.05203, 9.737), (-12.32, -0.004944, 9.701), (-12.32, -0.004991, 9.772), (-12.32, -0.06164, 9.89), (-12.28, -0.03484, 9.917), (-12.28, -0.2149, 10.0), (-12.32, -0.1791, 9.946), (-12.32, -0.2507, 9.946), (-12.32, -0.3682, 9.89), (-12.28, -0.395, 9.917), (-12.32, -0.4249, 9.701), (-12.28, -0.4819, 9.737), (-12.32, -0.4249, 9.772), (-12.32, -0.3682, 9.583), (-12.28, -0.395, 9.556), (-12.32, -0.2507, 9.701), (-12.32, -0.2507, 9.772), (-12.32, -0.1791, 9.772), (-12.32, -0.1791, 9.701), (-12.12, -0.5247, 9.427), (-12.05, -0.5752, 9.376), (-12.12, 0.09488, 9.427), (-12.05, 0.1453, 9.376), (-12.12, -0.5247, 10.05), (-12.05, -0.5752, 10.1), (-12.12, 0.09487, 10.05), (-12.05, 0.1453, 10.1), (-12.05, 0.3191, 9.737), (-12.12, 0.2443, 9.737), (-12.05, -0.7489, 9.737), (-12.12, -0.6742, 9.737), (-12.05, -0.2149, 9.202), (-12.12, -0.2149, 9.277), (-12.05, -0.2149, 10.27), (-12.12, -0.2149, 10.2), (-9.197, -0.52, 9.431), (-9.271, -0.5752, 9.376), (-9.197, 0.09012, 9.431), (-9.271, 0.1453, 9.376), (-9.197, -0.52, 10.04), (-9.271, -0.5752, 10.1), (-9.197, 0.09018, 10.04), (-9.271, 0.1453, 10.1), (-9.271, 0.3191, 9.737), (-9.197, 0.2373, 9.737), (-9.271, -0.7489, 9.737), (-9.197, -0.6672, 9.737), (-9.271, -0.2149, 9.202), (-9.197, -0.2149, 9.284), (-9.271, -0.2149, 10.27), (-9.197, -0.2149, 10.19)], [], [(0, 64, 53, 60), (58, 55, 64, 0), (33, 44, 7, 8), (63, 47, 38, 54), (35, 46, 1, 2), (52, 36, 41, 57), (59, 43, 34, 50), (44, 37, 6, 7), (42, 35, 2, 3), (61, 45, 36, 52), (37, 48, 5, 6), (39, 42, 3, 4), (57, 41, 40, 56), (48, 39, 4, 5), (46, 33, 8, 1), (5, 4, 18, 19), (8, 7, 25, 28), (3, 2, 13, 14), (56, 40, 47, 63), (51, 58, 0, 62), (54, 38, 43, 59), (15, 12, 9, 32), (7, 6, 23, 25), (4, 3, 14, 18), (1, 8, 28, 10), (6, 5, 19, 23), (17, 16, 31, 20), (21, 30, 26, 22), (29, 11, 27, 24), (9, 10, 11), (14, 15, 16), (19, 20, 21), (24, 25, 26), (29, 30, 31, 32), (9, 12, 13, 10), (16, 17, 18, 14), (21, 22, 23, 19), (24, 27, 28, 25), (12, 15, 14, 13), (22, 26, 25, 23), (29, 24, 26, 30), (27, 11, 10, 28), (17, 20, 19, 18), (15, 32, 31, 16), (30, 21, 20, 31), (11, 29, 32, 9), (2, 1, 10, 13), (46, 35, 36, 45), (42, 39, 40, 41), (48, 37, 38, 47), (44, 33, 34, 43), (35, 42, 41, 36), (37, 44, 43, 38), (33, 46, 45, 34), (39, 48, 47, 40), (62, 0, 60, 49), (62, 49, 50, 61), (58, 51, 52, 57), (64, 55, 56, 63), (60, 53, 54, 59), (55, 58, 57, 56), (49, 60, 59, 50), (51, 62, 61, 52), (53, 64, 63, 54), (50, 34, 45, 61)])
_uv = me_cube_003.uv_layers.new(name='UVMap')
_uv.uv.foreach_set('vector', [0.2501, 0.625, 0.3559, 0.625, 0.3486, 0.7236, 0.2501, 0.7309, 0.2501, 0.5191, 0.3486, 0.5264, 0.3559, 0.625, 0.2501, 0.625, 0.625, 1.0, 0.625, 0.8749, 0.625, 0.8749, 0.625, 1.0, 0.3813, 0.625, 0.6192, 0.625, 0.6192, 0.75, 0.3813, 0.75, 0.625, 0.25, 0.625, 0.125, 0.625, 0.125, 0.625, 0.25, 0.3813, 0.25, 0.6192, 0.25, 0.6192, 0.3751, 0.3813, 0.3751, 0.3813, 0.8749, 0.6192, 0.8749, 0.6192, 1.0, 0.3813, 1.0, 0.625, 0.8749, 0.625, 0.75, 0.625, 0.75, 0.625, 0.8749, 0.625, 0.3751, 0.625, 0.25, 0.625, 0.25, 0.625, 0.3751, 0.3813, 0.125, 0.6192, 0.125, 0.6192, 0.25, 0.3813, 0.25, 0.625, 0.75, 0.625, 0.625, 0.625, 0.625, 0.625, 0.75, 0.625, 0.5, 0.625, 0.3751, 0.625, 0.3751, 0.625, 0.5, 0.3813, 0.3751, 0.6192, 0.3751, 0.6192, 0.5, 0.3813, 0.5, 0.625, 0.625, 0.625, 0.5, 0.625, 0.5, 0.625, 0.625, 0.625, 0.125, 0.625, 0.0, 0.625, 0.0, 0.625, 0.125, 0.625, 0.625, 0.625, 0.5, 0.625, 0.5, 0.625, 0.625, 0.625, 1.0, 0.625, 0.8749, 0.625, 0.8749, 0.625, 1.0, 0.625, 0.3751, 0.625, 0.25, 0.625, 0.25, 0.625, 0.3751, 0.3813, 0.5, 0.6192, 0.5, 0.6192, 0.625, 0.3813, 0.625, 0.1514, 0.5264, 0.2501, 0.5191, 0.2501, 0.625, 0.1441, 0.625, 0.3813, 0.75, 0.6192, 0.75, 0.6192, 0.8749, 0.3813, 0.8749, 0.7733, 0.5201, 0.8493, 0.5257, 0.8549, 0.6016, 0.7686, 0.6063, 0.625, 0.8749, 0.625, 0.75, 0.625, 0.75, 0.625, 0.8749, 0.625, 0.5, 0.625, 0.3751, 0.625, 0.3751, 0.625, 0.5, 0.625, 0.125, 0.625, 0.0, 0.625, 0.0, 0.625, 0.125, 0.625, 0.75, 0.625, 0.625, 0.625, 0.625, 0.625, 0.75, 0.6507, 0.5257, 0.7265, 0.5201, 0.7312, 0.6063, 0.6451, 0.6016, 0.6451, 0.6484, 0.7312, 0.6437, 0.7265, 0.7299, 0.6507, 0.7243, 0.7686, 0.6437, 0.8549, 0.6484, 0.8493, 0.7243, 0.7733, 0.7299, 0.8434, 0.6033, 0.875, 0.625, 0.875, 0.6606, 0.7499, 0.5, 0.7855, 0.5, 0.7499, 0.5267, 0.625, 0.625, 0.6451, 0.6016, 0.6451, 0.6484, 0.7733, 0.7299, 0.7499, 0.75, 0.7499, 0.7233, 0.7686, 0.6437, 0.7312, 0.6437, 0.7312, 0.6063, 0.7686, 0.6063, 0.8549, 0.6016, 0.8493, 0.5257, 0.875, 0.5, 0.875, 0.625, 0.7265, 0.5201, 0.6507, 0.5257, 0.625, 0.5, 0.7499, 0.5, 0.6451, 0.6484, 0.6507, 0.7243, 0.625, 0.75, 0.625, 0.625, 0.7733, 0.7299, 0.8493, 0.7243, 0.875, 0.75, 0.7499, 0.75, 0.8493, 0.5257, 0.7733, 0.5201, 0.7499, 0.5, 0.875, 0.5, 0.6507, 0.7243, 0.7265, 0.7299, 0.7499, 0.75, 0.625, 0.75, 0.7686, 0.6437, 0.7733, 0.7299, 0.7265, 0.7299, 0.7312, 0.6437, 0.8493, 0.7243, 0.8549, 0.6484, 0.875, 0.625, 0.875, 0.75, 0.6507, 0.5257, 0.6451, 0.6016, 0.625, 0.625, 0.625, 0.5, 0.7733, 0.5201, 0.7686, 0.6063, 0.7312, 0.6063, 0.7265, 0.5201, 0.7312, 0.6437, 0.6451, 0.6484, 0.6451, 0.6016, 0.7312, 0.6063, 0.8549, 0.6484, 0.7686, 0.6437, 0.7686, 0.6063, 0.8549, 0.6016, 0.625, 0.25, 0.625, 0.125, 0.625, 0.125, 0.625, 0.25, 0.625, 0.125, 0.625, 0.25, 0.6192, 0.25, 0.6192, 0.125, 0.625, 0.3751, 0.625, 0.5, 0.6192, 0.5, 0.6192, 0.3751, 0.625, 0.625, 0.625, 0.75, 0.6192, 0.75, 0.6192, 0.625, 0.625, 0.8749, 0.625, 1.0, 0.6192, 1.0, 0.6192, 0.8749, 0.625, 0.25, 0.625, 0.3751, 0.6192, 0.3751, 0.6192, 0.25, 0.625, 0.75, 0.625, 0.8749, 0.6192, 0.8749, 0.6192, 0.75, 0.625, 0.0, 0.625, 0.125, 0.6192, 0.125, 0.6192, 0.0, 0.625, 0.5, 0.625, 0.625, 0.6192, 0.625, 0.6192, 0.5, 0.1441, 0.625, 0.2501, 0.625, 0.2501, 0.7309, 0.1514, 0.7236, 0.1441, 0.625, 0.1514, 0.7236, 0.125, 0.75, 0.125, 0.625, 0.2501, 0.5191, 0.1514, 0.5264, 0.125, 0.5, 0.2501, 0.5, 0.3559, 0.625, 0.3486, 0.5264, 0.3813, 0.5, 0.3813, 0.625, 0.2501, 0.7309, 0.3486, 0.7236, 0.375, 0.75, 0.2501, 0.75, 0.3486, 0.5264, 0.2501, 0.5191, 0.2501, 0.5, 0.375, 0.5, 0.1514, 0.7236, 0.2501, 0.7309, 0.2501, 0.75, 0.125, 0.75, 0.1514, 0.5264, 0.1441, 0.625, 0.125, 0.625, 0.125, 0.5, 0.3486, 0.7236, 0.3559, 0.625, 0.3813, 0.625, 0.3813, 0.75, 0.3813, 0.0, 0.6192, 0.0, 0.6192, 0.125, 0.3813, 0.125])
me_cube_003.use_remesh_fix_poles = True
me_cube_003.use_remesh_preserve_attributes = False
me_cube_003.update()

# ---- objects
ob_base = bpy.data.objects.new('base', me_cube)
ob_light = bpy.data.objects.new('Light', light_light)
ob_camera = bpy.data.objects.new('Camera', cam_camera)
ob_pole = bpy.data.objects.new('pole', me_cube_001)
ob_shooty_part = bpy.data.objects.new('shooty part', me_cube_002)
ob_battery = bpy.data.objects.new('battery', me_cube_003)

# ---- transforms, parenting, visibility, modifiers, constraints
ob_base.location = (0.0, 0.0, 0.0)
ob_base.lock_rotations_4d = False
ob_base.empty_display_type = 'ARROWS'
ob_base.lineart.crease_threshold = 0.0
_m = ob_base.modifiers.new('Mirror', 'MIRROR')
_m.use_axis = (True, True, False)
ob_light.location = (4.076, 1.005, 5.904)
ob_light.rotation_euler = (0.6503, 0.05522, 1.866)
ob_light.lock_rotations_4d = False
ob_light.empty_display_type = 'ARROWS'
ob_light.color = (0.0, 0.0, 0.0, 0.0)
ob_light.lineart.crease_threshold = 0.0
ob_camera.location = (7.359, -6.926, 4.958)
ob_camera.rotation_euler = (1.109, 0.0, 0.8149)
ob_camera.lock_rotations_4d = False
ob_camera.empty_display_type = 'ARROWS'
ob_camera.color = (0.0, 0.0, 0.0, 0.0)
ob_camera.display_type = 'WIRE'
ob_camera.lineart.crease_threshold = 0.0
ob_pole.location = (0.0, 0.0, 4.205)
ob_pole.rotation_euler = (0.0, 0.0, 0.7854)
ob_pole.scale = (0.2848, 0.2848, -4.067)
ob_shooty_part.location = (0.0, 0.0, 9.317)
ob_shooty_part.scale = (1.286, 1.0, 1.0)
ob_battery.location = (8.691, 0.2263, -0.3844)

# ---- collection membership
col_collection.objects.link(ob_base)
col_collection.objects.link(ob_light)
col_collection.objects.link(ob_camera)
col_collection.objects.link(ob_pole)
col_collection.objects.link(ob_shooty_part)
col_collection.objects.link(ob_battery)

# ---- scene / render settings (as saved in the file)
scene.camera = ob_camera
scene.frame_start = 1; scene.frame_end = 250; scene.frame_set(45)
scene.render.engine = 'BLENDER_EEVEE_NEXT'
scene.cycles.use_denoising = False
scene.cycles.samples = 128
scene.cycles.sampling_pattern = 'TABULATED_SOBOL'
scene.cycles.use_adaptive_sampling = False
scene.cycles.use_light_tree = False
scene.view_settings.view_transform = 'Filmic'
bpy.context.view_layer.update()
